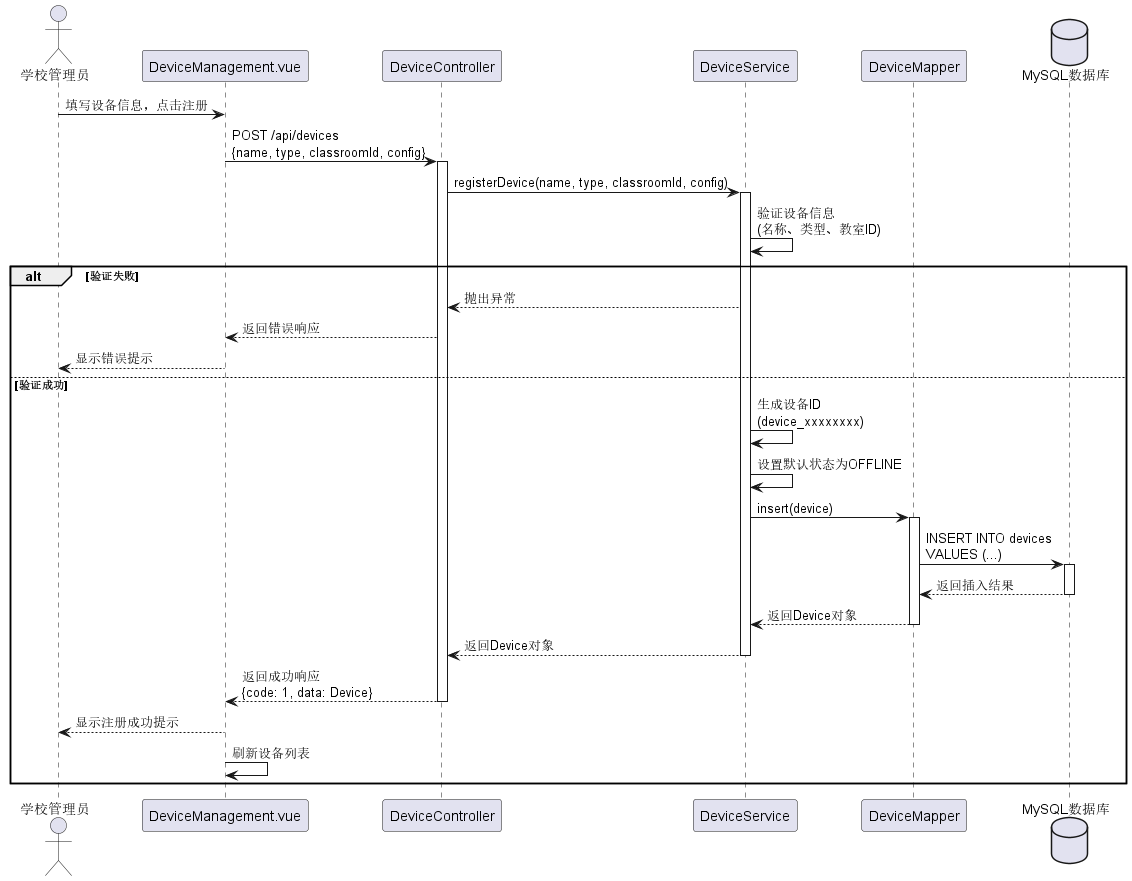

The diagram above was rendered by PlantUML. Its source (embedded in the PNG):
@startuml 设备注册序列图

actor "学校管理员" as Admin
participant "DeviceManagement.vue" as Frontend
participant "DeviceController" as Controller
participant "DeviceService" as Service
participant "DeviceMapper" as Mapper
database "MySQL数据库" as DB

Admin -> Frontend : 填写设备信息，点击注册
Frontend -> Controller : POST /api/devices\n{name, type, classroomId, config}
activate Controller

Controller -> Service : registerDevice(name, type, classroomId, config)
activate Service

Service -> Service : 验证设备信息\n(名称、类型、教室ID)
alt 验证失败
  Service --> Controller : 抛出异常
  Controller --> Frontend : 返回错误响应
  Frontend --> Admin : 显示错误提示
else 验证成功
  Service -> Service : 生成设备ID\n(device_xxxxxxxx)
  Service -> Service : 设置默认状态为OFFLINE
  Service -> Mapper : insert(device)
  activate Mapper
  
  Mapper -> DB : INSERT INTO devices\nVALUES (...)
  activate DB
  DB --> Mapper : 返回插入结果
  deactivate DB
  
  Mapper --> Service : 返回Device对象
  deactivate Mapper
  
  Service --> Controller : 返回Device对象
  deactivate Service
  
  Controller --> Frontend : 返回成功响应\n{code: 1, data: Device}
  deactivate Controller
  
  Frontend --> Admin : 显示注册成功提示
  Frontend -> Frontend : 刷新设备列表
end

@enduml